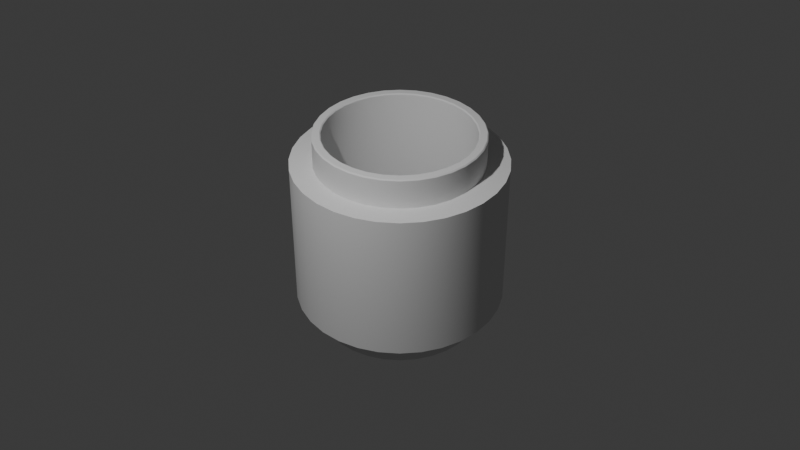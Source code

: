 # Source: Cylindrical_Segment.blend  (saved by Blender 4.1.24; exported with 4.5.12 LTS)
import bpy
from mathutils import Matrix  # noqa: F401  (used for matrix-valued properties, if any)

bpy.ops.wm.read_factory_settings(use_empty=True)
scene = bpy.context.scene
scene.name = 'Scene'

# ---- collections
col_collection = bpy.data.collections.new('Collection'); scene.collection.children.link(col_collection)

# ---- node groups
ng_smooth_by_angle = bpy.data.node_groups.new('Smooth by Angle', 'GeometryNodeTree')
_s = ng_smooth_by_angle.interface.new_socket(name='Mesh', in_out='OUTPUT', socket_type='NodeSocketGeometry')
_s = ng_smooth_by_angle.interface.new_socket(name='Mesh', in_out='INPUT', socket_type='NodeSocketGeometry')
_s = ng_smooth_by_angle.interface.new_socket(name='Angle', in_out='INPUT', socket_type='NodeSocketFloat')
_s.subtype = 'ANGLE'
_s.default_value = 0.5236
_s.min_value = 0.0
_s.max_value = 3.142
_s.description = 'Maximum face angle for smooth edges'
_s = ng_smooth_by_angle.interface.new_socket(name='Ignore Sharpness', in_out='INPUT', socket_type='NodeSocketBool')
_s.force_non_field = True
ng_smooth_by_angle.is_modifier = True
_N = ng_smooth_by_angle.nodes; _L = ng_smooth_by_angle.links
n0 = _N.new('GeometryNodeSetShadeSmooth'); n0.name = 'Set Shade Smooth'; n0.location = (120, -80)
n0.domain = 'EDGE'
n1 = _N.new('GeometryNodeSetShadeSmooth'); n1.name = 'Set Shade Smooth.001'; n1.location = (300, -80)
n2 = _N.new('NodeGroupOutput'); n2.name = 'Group Output'; n2.location = (480, -80)
n3 = _N.new('GeometryNodeInputMeshEdgeAngle'); n3.name = 'Edge Angle'; n3.location = (-440, -240)
n4 = _N.new('NodeGroupInput'); n4.name = 'Group Input'; n4.location = (-80, -80)
n5 = _N.new('GeometryNodeInputEdgeSmooth'); n5.name = 'Is Edge Smooth'; n5.location = (-260, -120)
n6 = _N.new('GeometryNodeInputShadeSmooth'); n6.name = 'Is Shade Smooth'; n6.location = (-440, -397)
n7 = _N.new('FunctionNodeCompare'); n7.name = 'Compare'; n7.location = (-260, -260)
n7.operation = 'LESS_EQUAL'
n7.inputs[6].default_value = (0.0, 0.0, 0.0, 0.0)
n7.inputs[7].default_value = (0.0, 0.0, 0.0, 0.0)
n8 = _N.new('FunctionNodeBooleanMath'); n8.name = 'Boolean Math.001'; n8.location = (-80, -260)
n9 = _N.new('NodeGroupInput'); n9.name = 'Group Input.001'; n9.location = (-440, -329)
n10 = _N.new('NodeGroupInput'); n10.name = 'Group Input.002'; n10.location = (-259, -189)
n11 = _N.new('FunctionNodeBooleanMath'); n11.name = 'Boolean Math'; n11.location = (-80, -149)
n11.operation = 'OR'
n12 = _N.new('FunctionNodeBooleanMath'); n12.name = 'Boolean Math.002'; n12.location = (-260, -380)
n12.operation = 'OR'
n13 = _N.new('NodeGroupInput'); n13.name = 'Group Input.003'; n13.location = (-440, -460)
_L.new(n3.outputs[0], n7.inputs[0])
_L.new(n1.outputs[0], n2.inputs[0])
_L.new(n9.outputs[1], n7.inputs[1])
_L.new(n7.outputs[0], n8.inputs[0])
_L.new(n4.outputs[0], n0.inputs[0])
_L.new(n0.outputs[0], n1.inputs[0])
_L.new(n8.outputs[0], n0.inputs[2])
_L.new(n10.outputs[2], n11.inputs[1])
_L.new(n5.outputs[0], n11.inputs[0])
_L.new(n11.outputs[0], n0.inputs[1])
_L.new(n13.outputs[2], n12.inputs[1])
_L.new(n6.outputs[0], n12.inputs[0])
_L.new(n12.outputs[0], n8.inputs[1])
n2.is_active_output = True

# ---- world
world_world = bpy.data.worlds.new('World'); scene.world = world_world
world_world.use_nodes = True; world_world.node_tree.nodes.clear()
_N = world_world.node_tree.nodes; _L = world_world.node_tree.links
n0 = _N.new('ShaderNodeOutputWorld'); n0.name = 'World Output'; n0.location = (300, 300)
n1 = _N.new('ShaderNodeBackground'); n1.name = 'Background'; n1.location = (10, 300)
n1.inputs[0].default_value = (0.05088, 0.05088, 0.05088, 1.0)
_L.new(n1.outputs[0], n0.inputs[0])
n0.is_active_output = True
world_world.color = (0.05088, 0.05088, 0.05088)
world_world.use_sun_shadow = False
world_world.sun_shadow_jitter_overblur = 0.0

# ---- cameras
cam_camera = bpy.data.cameras.new('Camera')
cam_camera.clip_end = 100.0
cam_camera.ortho_scale = 7.314

# ---- lights
light_light = bpy.data.lights.new('Light', 'POINT')
light_light.transmission_factor = 0.0
light_light.use_soft_falloff = False
light_light.energy = 1000.0
light_light.shadow_soft_size = 0.1
light_light.shadow_maximum_resolution = 0.006
light_light.use_absolute_resolution = True

# ---- meshes
me_cylinder = bpy.data.meshes.new('Cylinder')
me_cylinder.from_pydata([(1.287e-09, 0.7873, 0.7169), (0.0, 1.0, 0.7169), (0.0, 1.0, -0.7169), (1.287e-09, 0.7873, -0.7169), (0.1536, 0.7722, -0.7169), (0.1951, 0.9808, -0.7169), (0.1951, 0.9808, 0.7169), (0.1536, 0.7722, 0.7169), (0.3013, 0.7274, -0.7169), (0.3827, 0.9239, -0.7169), (0.3827, 0.9239, 0.7169), (0.3013, 0.7274, 0.7169), (0.4374, 0.6546, -0.7169), (0.5556, 0.8315, -0.7169), (0.5556, 0.8315, 0.7169), (0.4374, 0.6546, 0.7169), (0.5567, 0.5567, -0.7169), (0.7071, 0.7071, -0.7169), (0.7071, 0.7071, 0.7169), (0.5567, 0.5567, 0.7169), (0.6546, 0.4374, -0.7169), (0.8315, 0.5556, -0.7169), (0.8315, 0.5556, 0.7169), (0.6546, 0.4374, 0.7169), (0.7274, 0.3013, -0.7169), (0.9239, 0.3827, -0.7169), (0.9239, 0.3827, 0.7169), (0.7274, 0.3013, 0.7169), (0.7722, 0.1536, -0.7169), (0.9808, 0.1951, -0.7169), (0.9808, 0.1951, 0.7169), (0.7722, 0.1536, 0.7169), (0.7873, 1.981e-10, -0.7169), (1.0, 0.0, -0.7169), (1.0, 0.0, 0.7169), (0.7873, 1.981e-10, 0.7169), (0.7722, -0.1536, -0.7169), (0.9808, -0.1951, -0.7169), (0.9808, -0.1951, 0.7169), (0.7722, -0.1536, 0.7169), (0.7274, -0.3013, -0.7169), (0.9239, -0.3827, -0.7169), (0.9239, -0.3827, 0.7169), (0.7274, -0.3013, 0.7169), (0.6546, -0.4374, -0.7169), (0.8315, -0.5556, -0.7169), (0.8315, -0.5556, 0.7169), (0.6546, -0.4374, 0.7169), (0.5567, -0.5567, -0.7169), (0.7071, -0.7071, -0.7169), (0.7071, -0.7071, 0.7169), (0.5567, -0.5567, 0.7169), (0.4374, -0.6546, -0.7169), (0.5556, -0.8315, -0.7169), (0.5556, -0.8315, 0.7169), (0.4374, -0.6546, 0.7169), (0.3013, -0.7274, -0.7169), (0.3827, -0.9239, -0.7169), (0.3827, -0.9239, 0.7169), (0.3013, -0.7274, 0.7169), (0.1536, -0.7722, -0.7169), (0.1951, -0.9808, -0.7169), (0.1951, -0.9808, 0.7169), (0.1536, -0.7722, 0.7169), (1.287e-09, -0.7873, -0.7169), (0.0, -1.0, -0.7169), (0.0, -1.0, 0.7169), (1.287e-09, -0.7873, 0.7169), (-0.1536, -0.7722, -0.7169), (-0.1951, -0.9808, -0.7169), (-0.1951, -0.9808, 0.7169), (-0.1536, -0.7722, 0.7169), (-0.3013, -0.7274, -0.7169), (-0.3827, -0.9239, -0.7169), (-0.3827, -0.9239, 0.7169), (-0.3013, -0.7274, 0.7169), (-0.4374, -0.6546, -0.7169), (-0.5556, -0.8315, -0.7169), (-0.5556, -0.8315, 0.7169), (-0.4374, -0.6546, 0.7169), (-0.5567, -0.5567, -0.7169), (-0.7071, -0.7071, -0.7169), (-0.7071, -0.7071, 0.7169), (-0.5567, -0.5567, 0.7169), (-0.6546, -0.4374, -0.7169), (-0.8315, -0.5556, -0.7169), (-0.8315, -0.5556, 0.7169), (-0.6546, -0.4374, 0.7169), (-0.7274, -0.3013, -0.7169), (-0.9239, -0.3827, -0.7169), (-0.9239, -0.3827, 0.7169), (-0.7274, -0.3013, 0.7169), (-0.7722, -0.1536, -0.7169), (-0.9808, -0.1951, -0.7169), (-0.9808, -0.1951, 0.7169), (-0.7722, -0.1536, 0.7169), (-0.7873, 1.981e-10, -0.7169), (-1.0, 0.0, -0.7169), (-1.0, 0.0, 0.7169), (-0.7873, 1.981e-10, 0.7169), (-0.7722, 0.1536, -0.7169), (-0.9808, 0.1951, -0.7169), (-0.9808, 0.1951, 0.7169), (-0.7722, 0.1536, 0.7169), (-0.7274, 0.3013, -0.7169), (-0.9239, 0.3827, -0.7169), (-0.9239, 0.3827, 0.7169), (-0.7274, 0.3013, 0.7169), (-0.6546, 0.4374, -0.7169), (-0.8315, 0.5556, -0.7169), (-0.8315, 0.5556, 0.7169), (-0.6546, 0.4374, 0.7169), (-0.5567, 0.5567, -0.7169), (-0.7071, 0.7071, -0.7169), (-0.7071, 0.7071, 0.7169), (-0.5567, 0.5567, 0.7169), (-0.4374, 0.6546, -0.7169), (-0.5556, 0.8315, -0.7169), (-0.5556, 0.8315, 0.7169), (-0.4374, 0.6546, 0.7169), (-0.3013, 0.7274, -0.7169), (-0.3827, 0.9239, -0.7169), (-0.3827, 0.9239, 0.7169), (-0.3013, 0.7274, 0.7169), (-0.1536, 0.7722, -0.7169), (-0.1951, 0.9808, -0.7169), (-0.1951, 0.9808, 0.7169), (-0.1536, 0.7722, 0.7169), (1.287e-09, 0.7019, -0.9898), (1.287e-09, 0.7122, -1.0), (1.287e-09, 0.7122, 1.0), (1.287e-09, 0.7019, 0.9898), (0.1389, 0.6985, -1.0), (0.1369, 0.6884, -0.9898), (0.1369, 0.6884, 0.9898), (0.1389, 0.6985, 1.0), (0.2725, 0.658, -1.0), (0.2686, 0.6484, -0.9898), (0.2686, 0.6484, 0.9898), (0.2725, 0.658, 1.0), (0.3957, 0.5921, -1.0), (0.3899, 0.5836, -0.9898), (0.3899, 0.5836, 0.9898), (0.3957, 0.5921, 1.0), (0.5036, 0.5036, -1.0), (0.4963, 0.4963, -0.9898), (0.4963, 0.4963, 0.9898), (0.5036, 0.5036, 1.0), (0.5921, 0.3957, -1.0), (0.5836, 0.3899, -0.9898), (0.5836, 0.3899, 0.9898), (0.5921, 0.3957, 1.0), (0.658, 0.2725, -1.0), (0.6484, 0.2686, -0.9898), (0.6484, 0.2686, 0.9898), (0.658, 0.2725, 1.0), (0.6985, 0.1389, -1.0), (0.6884, 0.1369, -0.9898), (0.6884, 0.1369, 0.9898), (0.6985, 0.1389, 1.0), (0.7122, 1.981e-10, -1.0), (0.7019, 1.981e-10, -0.9898), (0.7019, 1.981e-10, 0.9898), (0.7122, 1.981e-10, 1.0), (0.6985, -0.1389, -1.0), (0.6884, -0.1369, -0.9898), (0.6884, -0.1369, 0.9898), (0.6985, -0.1389, 1.0), (0.658, -0.2725, -1.0), (0.6484, -0.2686, -0.9898), (0.6484, -0.2686, 0.9898), (0.658, -0.2725, 1.0), (0.5921, -0.3957, -1.0), (0.5836, -0.3899, -0.9898), (0.5836, -0.3899, 0.9898), (0.5921, -0.3957, 1.0), (0.5036, -0.5036, -1.0), (0.4963, -0.4963, -0.9898), (0.4963, -0.4963, 0.9898), (0.5036, -0.5036, 1.0), (0.3957, -0.5921, -1.0), (0.3899, -0.5836, -0.9898), (0.3899, -0.5836, 0.9898), (0.3957, -0.5921, 1.0), (0.2725, -0.658, -1.0), (0.2686, -0.6484, -0.9898), (0.2686, -0.6484, 0.9898), (0.2725, -0.658, 1.0), (0.1389, -0.6985, -1.0), (0.1369, -0.6884, -0.9898), (0.1369, -0.6884, 0.9898), (0.1389, -0.6985, 1.0), (1.287e-09, -0.7122, -1.0), (1.287e-09, -0.7019, -0.9898), (1.287e-09, -0.7019, 0.9898), (1.287e-09, -0.7122, 1.0), (-0.1389, -0.6985, -1.0), (-0.1369, -0.6884, -0.9898), (-0.1369, -0.6884, 0.9898), (-0.1389, -0.6985, 1.0), (-0.2725, -0.658, -1.0), (-0.2686, -0.6484, -0.9898), (-0.2686, -0.6484, 0.9898), (-0.2725, -0.658, 1.0), (-0.3957, -0.5921, -1.0), (-0.3899, -0.5836, -0.9898), (-0.3899, -0.5836, 0.9898), (-0.3957, -0.5921, 1.0), (-0.5036, -0.5036, -1.0), (-0.4963, -0.4963, -0.9898), (-0.4963, -0.4963, 0.9898), (-0.5036, -0.5036, 1.0), (-0.5921, -0.3957, -1.0), (-0.5836, -0.3899, -0.9898), (-0.5836, -0.3899, 0.9898), (-0.5921, -0.3957, 1.0), (-0.658, -0.2725, -1.0), (-0.6484, -0.2686, -0.9898), (-0.6484, -0.2686, 0.9898), (-0.658, -0.2725, 1.0), (-0.6985, -0.1389, -1.0), (-0.6884, -0.1369, -0.9898), (-0.6884, -0.1369, 0.9898), (-0.6985, -0.1389, 1.0), (-0.7122, 1.981e-10, -1.0), (-0.7019, 1.981e-10, -0.9898), (-0.7019, 1.981e-10, 0.9898), (-0.7122, 1.981e-10, 1.0), (-0.6985, 0.1389, -1.0), (-0.6884, 0.1369, -0.9898), (-0.6884, 0.1369, 0.9898), (-0.6985, 0.1389, 1.0), (-0.658, 0.2725, -1.0), (-0.6484, 0.2686, -0.9898), (-0.6484, 0.2686, 0.9898), (-0.658, 0.2725, 1.0), (-0.5921, 0.3957, -1.0), (-0.5836, 0.3899, -0.9898), (-0.5836, 0.3899, 0.9898), (-0.5921, 0.3957, 1.0), (-0.5036, 0.5036, -1.0), (-0.4963, 0.4963, -0.9898), (-0.4963, 0.4963, 0.9898), (-0.5036, 0.5036, 1.0), (-0.3957, 0.5921, -1.0), (-0.3899, 0.5836, -0.9898), (-0.3899, 0.5836, 0.9898), (-0.3957, 0.5921, 1.0), (-0.2725, 0.658, -1.0), (-0.2686, 0.6484, -0.9898), (-0.2686, 0.6484, 0.9898), (-0.2725, 0.658, 1.0), (-0.1389, 0.6985, -1.0), (-0.1369, 0.6884, -0.9898), (-0.1369, 0.6884, 0.9898), (-0.1389, 0.6985, 1.0), (1.287e-09, 0.777, -1.0), (1.287e-09, 0.7873, -0.9898), (0.1536, 0.7722, -0.9898), (0.1516, 0.7621, -1.0), (0.1516, 0.7621, 1.0), (0.1536, 0.7722, 0.9898), (1.287e-09, 0.7873, 0.9898), (1.287e-09, 0.777, 1.0), (0.3013, 0.7274, -0.9898), (0.2974, 0.7179, -1.0), (0.2974, 0.7179, 1.0), (0.3013, 0.7274, 0.9898), (0.4374, 0.6546, -0.9898), (0.4317, 0.6461, -1.0), (0.4317, 0.6461, 1.0), (0.4374, 0.6546, 0.9898), (0.5567, 0.5567, -0.9898), (0.5494, 0.5494, -1.0), (0.5494, 0.5494, 1.0), (0.5567, 0.5567, 0.9898), (0.6546, 0.4374, -0.9898), (0.6461, 0.4317, -1.0), (0.6461, 0.4317, 1.0), (0.6546, 0.4374, 0.9898), (0.7274, 0.3013, -0.9898), (0.7179, 0.2974, -1.0), (0.7179, 0.2974, 1.0), (0.7274, 0.3013, 0.9898), (0.7722, 0.1536, -0.9898), (0.7621, 0.1516, -1.0), (0.7621, 0.1516, 1.0), (0.7722, 0.1536, 0.9898), (0.7873, 1.981e-10, -0.9898), (0.777, 1.981e-10, -1.0), (0.777, 1.981e-10, 1.0), (0.7873, 1.981e-10, 0.9898), (0.7722, -0.1536, -0.9898), (0.7621, -0.1516, -1.0), (0.7621, -0.1516, 1.0), (0.7722, -0.1536, 0.9898), (0.7274, -0.3013, -0.9898), (0.7179, -0.2974, -1.0), (0.7179, -0.2974, 1.0), (0.7274, -0.3013, 0.9898), (0.6546, -0.4374, -0.9898), (0.6461, -0.4317, -1.0), (0.6461, -0.4317, 1.0), (0.6546, -0.4374, 0.9898), (0.5567, -0.5567, -0.9898), (0.5494, -0.5494, -1.0), (0.5494, -0.5494, 1.0), (0.5567, -0.5567, 0.9898), (0.4374, -0.6546, -0.9898), (0.4317, -0.6461, -1.0), (0.4317, -0.6461, 1.0), (0.4374, -0.6546, 0.9898), (0.3013, -0.7274, -0.9898), (0.2974, -0.7179, -1.0), (0.2974, -0.7179, 1.0), (0.3013, -0.7274, 0.9898), (0.1536, -0.7722, -0.9898), (0.1516, -0.7621, -1.0), (0.1516, -0.7621, 1.0), (0.1536, -0.7722, 0.9898), (1.287e-09, -0.7873, -0.9898), (1.287e-09, -0.777, -1.0), (1.287e-09, -0.777, 1.0), (1.287e-09, -0.7873, 0.9898), (-0.1536, -0.7722, -0.9898), (-0.1516, -0.7621, -1.0), (-0.1516, -0.7621, 1.0), (-0.1536, -0.7722, 0.9898), (-0.3013, -0.7274, -0.9898), (-0.2974, -0.7179, -1.0), (-0.2974, -0.7179, 1.0), (-0.3013, -0.7274, 0.9898), (-0.4374, -0.6546, -0.9898), (-0.4317, -0.6461, -1.0), (-0.4317, -0.6461, 1.0), (-0.4374, -0.6546, 0.9898), (-0.5567, -0.5567, -0.9898), (-0.5494, -0.5494, -1.0), (-0.5494, -0.5494, 1.0), (-0.5567, -0.5567, 0.9898), (-0.6546, -0.4374, -0.9898), (-0.6461, -0.4317, -1.0), (-0.6461, -0.4317, 1.0), (-0.6546, -0.4374, 0.9898), (-0.7274, -0.3013, -0.9898), (-0.7179, -0.2974, -1.0), (-0.7179, -0.2974, 1.0), (-0.7274, -0.3013, 0.9898), (-0.7722, -0.1536, -0.9898), (-0.7621, -0.1516, -1.0), (-0.7621, -0.1516, 1.0), (-0.7722, -0.1536, 0.9898), (-0.7873, 1.981e-10, -0.9898), (-0.777, 1.981e-10, -1.0), (-0.777, 1.981e-10, 1.0), (-0.7873, 1.981e-10, 0.9898), (-0.7722, 0.1536, -0.9898), (-0.7621, 0.1516, -1.0), (-0.7621, 0.1516, 1.0), (-0.7722, 0.1536, 0.9898), (-0.7274, 0.3013, -0.9898), (-0.7179, 0.2974, -1.0), (-0.7179, 0.2974, 1.0), (-0.7274, 0.3013, 0.9898), (-0.6546, 0.4374, -0.9898), (-0.6461, 0.4317, -1.0), (-0.6461, 0.4317, 1.0), (-0.6546, 0.4374, 0.9898), (-0.5567, 0.5567, -0.9898), (-0.5494, 0.5494, -1.0), (-0.5494, 0.5494, 1.0), (-0.5567, 0.5567, 0.9898), (-0.4374, 0.6546, -0.9898), (-0.4317, 0.6461, -1.0), (-0.4317, 0.6461, 1.0), (-0.4374, 0.6546, 0.9898), (-0.3013, 0.7274, -0.9898), (-0.2974, 0.7179, -1.0), (-0.2974, 0.7179, 1.0), (-0.3013, 0.7274, 0.9898), (-0.1536, 0.7722, -0.9898), (-0.1516, 0.7621, -1.0), (-0.1516, 0.7621, 1.0), (-0.1536, 0.7722, 0.9898)], [], [(380, 124, 3, 257), (268, 12, 16, 272), (272, 16, 20, 276), (276, 20, 24, 280), (280, 24, 28, 284), (284, 28, 32, 288), (288, 32, 36, 292), (292, 36, 40, 296), (296, 40, 44, 300), (300, 44, 48, 304), (304, 48, 52, 308), (308, 52, 56, 312), (312, 56, 60, 316), (316, 60, 64, 320), (320, 64, 68, 324), (324, 68, 72, 328), (328, 72, 76, 332), (332, 76, 80, 336), (336, 80, 84, 340), (340, 84, 88, 344), (344, 88, 92, 348), (348, 92, 96, 352), (352, 96, 100, 356), (356, 100, 104, 360), (360, 104, 108, 364), (364, 108, 112, 368), (368, 112, 116, 372), (372, 116, 120, 376), (376, 120, 124, 380), (247, 251, 378, 374), (6, 10, 9, 5), (251, 255, 382, 378), (127, 383, 262, 0), (122, 126, 125, 121), (118, 122, 121, 117), (114, 118, 117, 113), (110, 114, 113, 109), (106, 110, 109, 105), (102, 106, 105, 101), (98, 102, 101, 97), (94, 98, 97, 93), (90, 94, 93, 89), (86, 90, 89, 85), (82, 86, 85, 81), (78, 82, 81, 77), (74, 78, 77, 73), (70, 74, 73, 69), (66, 70, 69, 65), (62, 66, 65, 61), (58, 62, 61, 57), (54, 58, 57, 53), (50, 54, 53, 49), (46, 50, 49, 45), (42, 46, 45, 41), (38, 42, 41, 37), (34, 38, 37, 33), (30, 34, 33, 29), (26, 30, 29, 25), (22, 26, 25, 21), (18, 22, 21, 17), (14, 18, 17, 13), (10, 14, 13, 9), (258, 4, 8, 264), (1, 6, 5, 2), (123, 379, 383, 127), (119, 375, 379, 123), (115, 371, 375, 119), (111, 367, 371, 115), (107, 363, 367, 111), (103, 359, 363, 107), (99, 355, 359, 103), (95, 351, 355, 99), (91, 347, 351, 95), (87, 343, 347, 91), (83, 339, 343, 87), (79, 335, 339, 83), (75, 331, 335, 79), (71, 327, 331, 75), (67, 323, 327, 71), (63, 319, 323, 67), (59, 315, 319, 63), (55, 311, 315, 59), (51, 307, 311, 55), (47, 303, 307, 51), (43, 299, 303, 47), (39, 295, 299, 43), (35, 291, 295, 39), (31, 287, 291, 35), (27, 283, 287, 31), (23, 279, 283, 27), (19, 275, 279, 23), (15, 271, 275, 19), (11, 267, 271, 15), (0, 262, 261, 7), (7, 261, 267, 11), (126, 1, 2, 125), (127, 0, 1, 126), (3, 124, 125, 2), (123, 127, 126, 122), (124, 120, 121, 125), (119, 123, 122, 118), (120, 116, 117, 121), (115, 119, 118, 114), (116, 112, 113, 117), (111, 115, 114, 110), (112, 108, 109, 113), (107, 111, 110, 106), (108, 104, 105, 109), (103, 107, 106, 102), (104, 100, 101, 105), (99, 103, 102, 98), (100, 96, 97, 101), (95, 99, 98, 94), (96, 92, 93, 97), (91, 95, 94, 90), (92, 88, 89, 93), (87, 91, 90, 86), (88, 84, 85, 89), (83, 87, 86, 82), (84, 80, 81, 85), (79, 83, 82, 78), (80, 76, 77, 81), (75, 79, 78, 74), (76, 72, 73, 77), (71, 75, 74, 70), (72, 68, 69, 73), (67, 71, 70, 66), (68, 64, 65, 69), (63, 67, 66, 62), (64, 60, 61, 65), (59, 63, 62, 58), (60, 56, 57, 61), (55, 59, 58, 54), (56, 52, 53, 57), (51, 55, 54, 50), (52, 48, 49, 53), (47, 51, 50, 46), (48, 44, 45, 49), (43, 47, 46, 42), (44, 40, 41, 45), (39, 43, 42, 38), (40, 36, 37, 41), (35, 39, 38, 34), (36, 32, 33, 37), (31, 35, 34, 30), (32, 28, 29, 33), (27, 31, 30, 26), (28, 24, 25, 29), (23, 27, 26, 22), (24, 20, 21, 25), (19, 23, 22, 18), (20, 16, 17, 21), (15, 19, 18, 14), (16, 12, 13, 17), (11, 15, 14, 10), (12, 8, 9, 13), (7, 11, 10, 6), (8, 4, 5, 9), (0, 7, 6, 1), (4, 3, 2, 5), (264, 8, 12, 268), (128, 131, 254, 253), (255, 130, 263, 382), (135, 139, 266, 260), (141, 142, 138, 137), (139, 143, 270, 266), (145, 146, 142, 141), (143, 147, 274, 270), (149, 150, 146, 145), (147, 151, 278, 274), (153, 154, 150, 149), (151, 155, 282, 278), (157, 158, 154, 153), (155, 159, 286, 282), (161, 162, 158, 157), (159, 163, 290, 286), (165, 166, 162, 161), (163, 167, 294, 290), (169, 170, 166, 165), (167, 171, 298, 294), (173, 174, 170, 169), (171, 175, 302, 298), (177, 178, 174, 173), (175, 179, 306, 302), (181, 182, 178, 177), (179, 183, 310, 306), (185, 186, 182, 181), (183, 187, 314, 310), (189, 190, 186, 185), (187, 191, 318, 314), (193, 194, 190, 189), (191, 195, 322, 318), (197, 198, 194, 193), (195, 199, 326, 322), (201, 202, 198, 197), (199, 203, 330, 326), (205, 206, 202, 201), (203, 207, 334, 330), (209, 210, 206, 205), (207, 211, 338, 334), (213, 214, 210, 209), (211, 215, 342, 338), (217, 218, 214, 213), (215, 219, 346, 342), (221, 222, 218, 217), (219, 223, 350, 346), (225, 226, 222, 221), (223, 227, 354, 350), (229, 230, 226, 225), (227, 231, 358, 354), (233, 234, 230, 229), (231, 235, 362, 358), (237, 238, 234, 233), (235, 239, 366, 362), (241, 242, 238, 237), (239, 243, 370, 366), (245, 246, 242, 241), (243, 247, 374, 370), (248, 244, 373, 377), (249, 250, 246, 245), (252, 248, 377, 381), (253, 254, 250, 249), (257, 3, 4, 258), (132, 129, 256, 259), (137, 138, 134, 133), (244, 240, 369, 373), (240, 236, 365, 369), (236, 232, 361, 365), (232, 228, 357, 361), (228, 224, 353, 357), (224, 220, 349, 353), (220, 216, 345, 349), (216, 212, 341, 345), (212, 208, 337, 341), (208, 204, 333, 337), (204, 200, 329, 333), (200, 196, 325, 329), (196, 192, 321, 325), (192, 188, 317, 321), (188, 184, 313, 317), (184, 180, 309, 313), (180, 176, 305, 309), (176, 172, 301, 305), (172, 168, 297, 301), (168, 164, 293, 297), (164, 160, 289, 293), (160, 156, 285, 289), (156, 152, 281, 285), (152, 148, 277, 281), (148, 144, 273, 277), (144, 140, 269, 273), (140, 136, 265, 269), (136, 132, 259, 265), (129, 252, 381, 256), (130, 135, 260, 263), (257, 258, 259, 256), (261, 262, 263, 260), (258, 264, 265, 259), (267, 261, 260, 266), (264, 268, 269, 265), (271, 267, 266, 270), (268, 272, 273, 269), (275, 271, 270, 274), (272, 276, 277, 273), (279, 275, 274, 278), (276, 280, 281, 277), (283, 279, 278, 282), (280, 284, 285, 281), (287, 283, 282, 286), (284, 288, 289, 285), (291, 287, 286, 290), (288, 292, 293, 289), (295, 291, 290, 294), (292, 296, 297, 293), (299, 295, 294, 298), (296, 300, 301, 297), (303, 299, 298, 302), (300, 304, 305, 301), (307, 303, 302, 306), (304, 308, 309, 305), (311, 307, 306, 310), (308, 312, 313, 309), (315, 311, 310, 314), (312, 316, 317, 313), (319, 315, 314, 318), (316, 320, 321, 317), (323, 319, 318, 322), (320, 324, 325, 321), (327, 323, 322, 326), (324, 328, 329, 325), (331, 327, 326, 330), (328, 332, 333, 329), (335, 331, 330, 334), (332, 336, 337, 333), (339, 335, 334, 338), (336, 340, 341, 337), (343, 339, 338, 342), (340, 344, 345, 341), (347, 343, 342, 346), (344, 348, 349, 345), (351, 347, 346, 350), (348, 352, 353, 349), (355, 351, 350, 354), (352, 356, 357, 353), (359, 355, 354, 358), (356, 360, 361, 357), (363, 359, 358, 362), (360, 364, 365, 361), (367, 363, 362, 366), (364, 368, 369, 365), (371, 367, 366, 370), (368, 372, 373, 369), (375, 371, 370, 374), (372, 376, 377, 373), (379, 375, 374, 378), (376, 380, 381, 377), (383, 379, 378, 382), (380, 257, 256, 381), (262, 383, 382, 263), (129, 132, 133, 128), (135, 130, 131, 134), (132, 136, 137, 133), (139, 135, 134, 138), (136, 140, 141, 137), (143, 139, 138, 142), (140, 144, 145, 141), (147, 143, 142, 146), (144, 148, 149, 145), (151, 147, 146, 150), (148, 152, 153, 149), (155, 151, 150, 154), (152, 156, 157, 153), (159, 155, 154, 158), (156, 160, 161, 157), (163, 159, 158, 162), (160, 164, 165, 161), (167, 163, 162, 166), (164, 168, 169, 165), (171, 167, 166, 170), (168, 172, 173, 169), (175, 171, 170, 174), (172, 176, 177, 173), (179, 175, 174, 178), (176, 180, 181, 177), (183, 179, 178, 182), (180, 184, 185, 181), (187, 183, 182, 186), (184, 188, 189, 185), (191, 187, 186, 190), (188, 192, 193, 189), (195, 191, 190, 194), (192, 196, 197, 193), (199, 195, 194, 198), (196, 200, 201, 197), (203, 199, 198, 202), (200, 204, 205, 201), (207, 203, 202, 206), (204, 208, 209, 205), (211, 207, 206, 210), (208, 212, 213, 209), (215, 211, 210, 214), (212, 216, 217, 213), (219, 215, 214, 218), (216, 220, 221, 217), (223, 219, 218, 222), (220, 224, 225, 221), (227, 223, 222, 226), (224, 228, 229, 225), (231, 227, 226, 230), (228, 232, 233, 229), (235, 231, 230, 234), (232, 236, 237, 233), (239, 235, 234, 238), (236, 240, 241, 237), (243, 239, 238, 242), (240, 244, 245, 241), (247, 243, 242, 246), (244, 248, 249, 245), (251, 247, 246, 250), (248, 252, 253, 249), (255, 251, 250, 254), (252, 129, 128, 253), (130, 255, 254, 131), (133, 134, 131, 128)])
me_cylinder.polygons.foreach_set('use_smooth', [True] * 384)
_k = set([(128, 133), (128, 253), (129, 132), (129, 252), (130, 135), (130, 255), (131, 134), (131, 254), (132, 136), (133, 137), (134, 138), (135, 139), (136, 140), (137, 141), (138, 142), (139, 143), (140, 144), (141, 145), (142, 146), (143, 147), (144, 148), (145, 149), (146, 150), (147, 151), (148, 152), (149, 153), (150, 154), (151, 155), (152, 156), (153, 157), (154, 158), (155, 159), (156, 160), (157, 161), (158, 162), (159, 163), (160, 164), (161, 165), (162, 166), (163, 167), (164, 168), (165, 169), (166, 170), (167, 171), (168, 172), (169, 173), (170, 174), (171, 175), (172, 176), (173, 177), (174, 178), (175, 179), (176, 180), (177, 181), (178, 182), (179, 183), (180, 184), (181, 185), (182, 186), (183, 187), (184, 188), (185, 189), (186, 190), (187, 191), (188, 192), (189, 193), (190, 194), (191, 195), (192, 196), (193, 197), (194, 198), (195, 199), (196, 200), (197, 201), (198, 202), (199, 203), (200, 204), (201, 205), (202, 206), (203, 207), (204, 208), (205, 209), (206, 210), (207, 211), (208, 212), (209, 213), (210, 214), (211, 215), (212, 216), (213, 217), (214, 218), (215, 219), (216, 220), (217, 221), (218, 222), (219, 223), (220, 224), (221, 225), (222, 226), (223, 227), (224, 228), (225, 229), (226, 230), (227, 231), (228, 232), (229, 233), (230, 234), (231, 235), (232, 236), (233, 237), (234, 238), (235, 239), (236, 240), (237, 241), (238, 242), (239, 243), (240, 244), (241, 245), (242, 246), (243, 247), (244, 248), (245, 249), (246, 250), (247, 251), (248, 252), (249, 253), (250, 254), (251, 255), (256, 259), (256, 381), (257, 258), (257, 380), (258, 264), (259, 265), (260, 263), (260, 266), (261, 262), (261, 267), (262, 383), (263, 382), (264, 268), (265, 269), (266, 270), (267, 271), (268, 272), (269, 273), (270, 274), (271, 275), (272, 276), (273, 277), (274, 278), (275, 279), (276, 280), (277, 281), (278, 282), (279, 283), (280, 284), (281, 285), (282, 286), (283, 287), (284, 288), (285, 289), (286, 290), (287, 291), (288, 292), (289, 293), (290, 294), (291, 295), (292, 296), (293, 297), (294, 298), (295, 299), (296, 300), (297, 301), (298, 302), (299, 303), (300, 304), (301, 305), (302, 306), (303, 307), (304, 308), (305, 309), (306, 310), (307, 311), (308, 312), (309, 313), (310, 314), (311, 315), (312, 316), (313, 317), (314, 318), (315, 319), (316, 320), (317, 321), (318, 322), (319, 323), (320, 324), (321, 325), (322, 326), (323, 327), (324, 328), (325, 329), (326, 330), (327, 331), (328, 332), (329, 333), (330, 334), (331, 335), (332, 336), (333, 337), (334, 338), (335, 339), (336, 340), (337, 341), (338, 342), (339, 343), (340, 344), (341, 345), (342, 346), (343, 347), (344, 348), (345, 349), (346, 350), (347, 351), (348, 352), (349, 353), (350, 354), (351, 355), (352, 356), (353, 357), (354, 358), (355, 359), (356, 360), (357, 361), (358, 362), (359, 363), (360, 364), (361, 365), (362, 366), (363, 367), (364, 368), (365, 369), (366, 370), (367, 371), (368, 372), (369, 373), (370, 374), (371, 375), (372, 376), (373, 377), (374, 378), (375, 379), (376, 380), (377, 381), (378, 382), (379, 383)])
me_cylinder.attributes.new('sharp_edge', 'BOOLEAN', 'EDGE').data.foreach_set('value', [ (min(e.vertices), max(e.vertices)) in _k for e in me_cylinder.edges])
_uv = me_cylinder.uv_layers.new(name='UVMap')
_uv.uv.foreach_set('vector', [0.03125, 0.5026, 0.03125, 0.5708, 0.003323, 0.5708, 0.003323, 0.5026, 0.9062, 0.5026, 0.9062, 0.5708, 0.875, 0.5708, 0.875, 0.5026, 0.875, 0.5026, 0.875, 0.5708, 0.8438, 0.5708, 0.8438, 0.5026, 0.8438, 0.5026, 0.8438, 0.5708, 0.8125, 0.5708, 0.8125, 0.5026, 0.8125, 0.5026, 0.8125, 0.5708, 0.7813, 0.5708, 0.7812, 0.5026, 0.7813, 0.5026, 0.7813, 0.5708, 0.75, 0.5708, 0.75, 0.5026, 0.75, 0.5026, 0.75, 0.5708, 0.7188, 0.5708, 0.7188, 0.5026, 0.7188, 0.5026, 0.7188, 0.5708, 0.6875, 0.5708, 0.6875, 0.5026, 0.6875, 0.5026, 0.6875, 0.5708, 0.6562, 0.5708, 0.6562, 0.5026, 0.6562, 0.5026, 0.6562, 0.5708, 0.625, 0.5708, 0.625, 0.5026, 0.625, 0.5026, 0.625, 0.5708, 0.5938, 0.5708, 0.5937, 0.5026, 0.5937, 0.5026, 0.5938, 0.5708, 0.5625, 0.5708, 0.5625, 0.5026, 0.5625, 0.5026, 0.5625, 0.5708, 0.5312, 0.5708, 0.5312, 0.5026, 0.5313, 0.5026, 0.5312, 0.5708, 0.5, 0.5708, 0.5, 0.5026, 0.5, 0.5026, 0.5, 0.5708, 0.4688, 0.5708, 0.4688, 0.5026, 0.4688, 0.5026, 0.4688, 0.5708, 0.4375, 0.5708, 0.4375, 0.5026, 0.4375, 0.5026, 0.4375, 0.5708, 0.4062, 0.5708, 0.4062, 0.5026, 0.4062, 0.5026, 0.4062, 0.5708, 0.375, 0.5708, 0.375, 0.5026, 0.375, 0.5026, 0.375, 0.5708, 0.3438, 0.5708, 0.3438, 0.5026, 0.3438, 0.5026, 0.3438, 0.5708, 0.3125, 0.5708, 0.3125, 0.5026, 0.3125, 0.5026, 0.3125, 0.5708, 0.2812, 0.5708, 0.2812, 0.5026, 0.2812, 0.5026, 0.2812, 0.5708, 0.25, 0.5708, 0.25, 0.5026, 0.25, 0.5026, 0.25, 0.5708, 0.2188, 0.5708, 0.2188, 0.5026, 0.2188, 0.5026, 0.2188, 0.5708, 0.1875, 0.5708, 0.1875, 0.5026, 0.1875, 0.5026, 0.1875, 0.5708, 0.1562, 0.5708, 0.1562, 0.5026, 0.1562, 0.5026, 0.1562, 0.5708, 0.125, 0.5708, 0.125, 0.5026, 0.125, 0.5026, 0.125, 0.5708, 0.09375, 0.5708, 0.09375, 0.5026, 0.09375, 0.5026, 0.09375, 0.5708, 0.0625, 0.5708, 0.0625, 0.5026, 0.0625, 0.5026, 0.0625, 0.5708, 0.03125, 0.5708, 0.03125, 0.5026, 0.155, 0.3921, 0.1846, 0.4079, 0.1786, 0.4223, 0.1464, 0.4051, 0.9688, 0.9292, 0.9375, 0.9292, 0.9375, 0.5708, 0.9688, 0.5708, 0.1846, 0.4079, 0.2167, 0.4176, 0.2136, 0.4329, 0.1786, 0.4223, 0.03125, 0.9292, 0.03125, 0.9974, 0.003323, 0.9974, 0.003323, 0.9292, 0.0625, 0.9292, 0.03125, 0.9292, 0.03125, 0.5708, 0.0625, 0.5708, 0.09375, 0.9292, 0.0625, 0.9292, 0.0625, 0.5708, 0.09375, 0.5708, 0.125, 0.9292, 0.09375, 0.9292, 0.09375, 0.5708, 0.125, 0.5708, 0.1562, 0.9292, 0.125, 0.9292, 0.125, 0.5708, 0.1562, 0.5708, 0.1875, 0.9292, 0.1562, 0.9292, 0.1562, 0.5708, 0.1875, 0.5708, 0.2188, 0.9292, 0.1875, 0.9292, 0.1875, 0.5708, 0.2188, 0.5708, 0.25, 0.9292, 0.2188, 0.9292, 0.2188, 0.5708, 0.25, 0.5708, 0.2812, 0.9292, 0.25, 0.9292, 0.25, 0.5708, 0.2812, 0.5708, 0.3125, 0.9292, 0.2812, 0.9292, 0.2812, 0.5708, 0.3125, 0.5708, 0.3438, 0.9292, 0.3125, 0.9292, 0.3125, 0.5708, 0.3438, 0.5708, 0.375, 0.9292, 0.3438, 0.9292, 0.3438, 0.5708, 0.375, 0.5708, 0.4062, 0.9292, 0.375, 0.9292, 0.375, 0.5708, 0.4062, 0.5708, 0.4375, 0.9292, 0.4062, 0.9292, 0.4062, 0.5708, 0.4375, 0.5708, 0.4688, 0.9292, 0.4375, 0.9292, 0.4375, 0.5708, 0.4688, 0.5708, 0.5, 0.9292, 0.4688, 0.9292, 0.4688, 0.5708, 0.5, 0.5708, 0.5312, 0.9292, 0.5, 0.9292, 0.5, 0.5708, 0.5312, 0.5708, 0.5625, 0.9292, 0.5312, 0.9292, 0.5312, 0.5708, 0.5625, 0.5708, 0.5938, 0.9292, 0.5625, 0.9292, 0.5625, 0.5708, 0.5938, 0.5708, 0.625, 0.9292, 0.5938, 0.9292, 0.5938, 0.5708, 0.625, 0.5708, 0.6562, 0.9292, 0.625, 0.9292, 0.625, 0.5708, 0.6562, 0.5708, 0.6875, 0.9292, 0.6562, 0.9292, 0.6562, 0.5708, 0.6875, 0.5708, 0.7188, 0.9292, 0.6875, 0.9292, 0.6875, 0.5708, 0.7188, 0.5708, 0.75, 0.9292, 0.7188, 0.9292, 0.7188, 0.5708, 0.75, 0.5708, 0.7813, 0.9292, 0.75, 0.9292, 0.75, 0.5708, 0.7813, 0.5708, 0.8125, 0.9292, 0.7813, 0.9292, 0.7813, 0.5708, 0.8125, 0.5708, 0.8438, 0.9292, 0.8125, 0.9292, 0.8125, 0.5708, 0.8438, 0.5708, 0.875, 0.9292, 0.8438, 0.9292, 0.8438, 0.5708, 0.875, 0.5708, 0.9062, 0.9292, 0.875, 0.9292, 0.875, 0.5708, 0.9062, 0.5708, 0.9375, 0.9292, 0.9062, 0.9292, 0.9062, 0.5708, 0.9375, 0.5708, 0.9687, 0.5026, 0.9688, 0.5708, 0.9375, 0.5708, 0.9375, 0.5026, 1.0, 0.9292, 0.9688, 0.9292, 0.9688, 0.5708, 1.0, 0.5708, 0.0625, 0.9292, 0.0625, 0.9974, 0.03125, 0.9974, 0.03125, 0.9292, 0.09375, 0.9292, 0.09375, 0.9974, 0.0625, 0.9974, 0.0625, 0.9292, 0.125, 0.9292, 0.125, 0.9974, 0.09375, 0.9974, 0.09375, 0.9292, 0.1562, 0.9292, 0.1562, 0.9974, 0.125, 0.9974, 0.125, 0.9292, 0.1875, 0.9292, 0.1875, 0.9974, 0.1562, 0.9974, 0.1562, 0.9292, 0.2188, 0.9292, 0.2188, 0.9974, 0.1875, 0.9974, 0.1875, 0.9292, 0.25, 0.9292, 0.25, 0.9974, 0.2188, 0.9974, 0.2188, 0.9292, 0.2812, 0.9292, 0.2812, 0.9974, 0.25, 0.9974, 0.25, 0.9292, 0.3125, 0.9292, 0.3125, 0.9974, 0.2812, 0.9974, 0.2812, 0.9292, 0.3438, 0.9292, 0.3438, 0.9974, 0.3125, 0.9974, 0.3125, 0.9292, 0.375, 0.9292, 0.375, 0.9974, 0.3438, 0.9974, 0.3438, 0.9292, 0.4062, 0.9292, 0.4062, 0.9974, 0.375, 0.9974, 0.375, 0.9292, 0.4375, 0.9292, 0.4375, 0.9974, 0.4062, 0.9974, 0.4062, 0.9292, 0.4688, 0.9292, 0.4688, 0.9974, 0.4375, 0.9974, 0.4375, 0.9292, 0.5, 0.9292, 0.5, 0.9974, 0.4688, 0.9974, 0.4688, 0.9292, 0.5312, 0.9292, 0.5312, 0.9974, 0.5, 0.9974, 0.5, 0.9292, 0.5625, 0.9292, 0.5625, 0.9974, 0.5312, 0.9974, 0.5312, 0.9292, 0.5937, 0.9292, 0.5938, 0.9974, 0.5625, 0.9974, 0.5625, 0.9292, 0.625, 0.9292, 0.625, 0.9974, 0.5937, 0.9974, 0.5937, 0.9292, 0.6562, 0.9292, 0.6562, 0.9974, 0.625, 0.9974, 0.625, 0.9292, 0.6875, 0.9292, 0.6875, 0.9974, 0.6562, 0.9974, 0.6562, 0.9292, 0.7188, 0.9292, 0.7188, 0.9974, 0.6875, 0.9974, 0.6875, 0.9292, 0.75, 0.9292, 0.75, 0.9974, 0.7188, 0.9974, 0.7188, 0.9292, 0.7812, 0.9292, 0.7812, 0.9974, 0.75, 0.9974, 0.75, 0.9292, 0.8125, 0.9292, 0.8125, 0.9974, 0.7812, 0.9974, 0.7812, 0.9292, 0.8438, 0.9292, 0.8438, 0.9974, 0.8125, 0.9974, 0.8125, 0.9292, 0.875, 0.9292, 0.875, 0.9974, 0.8438, 0.9974, 0.8438, 0.9292, 0.9062, 0.9292, 0.9062, 0.9974, 0.875, 0.9974, 0.875, 0.9292, 0.9375, 0.9292, 0.9375, 0.9974, 0.9062, 0.9974, 0.9062, 0.9292, 0.9967, 0.9292, 0.9967, 0.9974, 0.9688, 0.9974, 0.9688, 0.9292, 0.9688, 0.9292, 0.9688, 0.9974, 0.9375, 0.9974, 0.9375, 0.9292, 0.03125, 0.9292, 0.0, 0.9292, 0.0, 0.5708, 0.03125, 0.5708, 0.03125, 0.9292, 0.003323, 0.9292, 0.0, 0.9292, 0.03125, 0.9292, 0.003323, 0.5708, 0.03125, 0.5708, 0.03125, 0.5708, 0.0, 0.5708, 0.0625, 0.9292, 0.03125, 0.9292, 0.03125, 0.9292, 0.0625, 0.9292, 0.03125, 0.5708, 0.0625, 0.5708, 0.0625, 0.5708, 0.03125, 0.5708, 0.09375, 0.9292, 0.0625, 0.9292, 0.0625, 0.9292, 0.09375, 0.9292, 0.0625, 0.5708, 0.09375, 0.5708, 0.09375, 0.5708, 0.0625, 0.5708, 0.125, 0.9292, 0.09375, 0.9292, 0.09375, 0.9292, 0.125, 0.9292, 0.09375, 0.5708, 0.125, 0.5708, 0.125, 0.5708, 0.09375, 0.5708, 0.1562, 0.9292, 0.125, 0.9292, 0.125, 0.9292, 0.1562, 0.9292, 0.125, 0.5708, 0.1562, 0.5708, 0.1562, 0.5708, 0.125, 0.5708, 0.1875, 0.9292, 0.1562, 0.9292, 0.1562, 0.9292, 0.1875, 0.9292, 0.1562, 0.5708, 0.1875, 0.5708, 0.1875, 0.5708, 0.1562, 0.5708, 0.2188, 0.9292, 0.1875, 0.9292, 0.1875, 0.9292, 0.2188, 0.9292, 0.1875, 0.5708, 0.2188, 0.5708, 0.2188, 0.5708, 0.1875, 0.5708, 0.25, 0.9292, 0.2188, 0.9292, 0.2188, 0.9292, 0.25, 0.9292, 0.2188, 0.5708, 0.25, 0.5708, 0.25, 0.5708, 0.2188, 0.5708, 0.2812, 0.9292, 0.25, 0.9292, 0.25, 0.9292, 0.2812, 0.9292, 0.25, 0.5708, 0.2812, 0.5708, 0.2812, 0.5708, 0.25, 0.5708, 0.3125, 0.9292, 0.2812, 0.9292, 0.2812, 0.9292, 0.3125, 0.9292, 0.2812, 0.5708, 0.3125, 0.5708, 0.3125, 0.5708, 0.2812, 0.5708, 0.3438, 0.9292, 0.3125, 0.9292, 0.3125, 0.9292, 0.3438, 0.9292, 0.3125, 0.5708, 0.3438, 0.5708, 0.3438, 0.5708, 0.3125, 0.5708, 0.375, 0.9292, 0.3438, 0.9292, 0.3438, 0.9292, 0.375, 0.9292, 0.3438, 0.5708, 0.375, 0.5708, 0.375, 0.5708, 0.3438, 0.5708, 0.4062, 0.9292, 0.375, 0.9292, 0.375, 0.9292, 0.4062, 0.9292, 0.375, 0.5708, 0.4062, 0.5708, 0.4062, 0.5708, 0.375, 0.5708, 0.4375, 0.9292, 0.4062, 0.9292, 0.4062, 0.9292, 0.4375, 0.9292, 0.4062, 0.5708, 0.4375, 0.5708, 0.4375, 0.5708, 0.4062, 0.5708, 0.4688, 0.9292, 0.4375, 0.9292, 0.4375, 0.9292, 0.4688, 0.9292, 0.4375, 0.5708, 0.4688, 0.5708, 0.4688, 0.5708, 0.4375, 0.5708, 0.5, 0.9292, 0.4688, 0.9292, 0.4688, 0.9292, 0.5, 0.9292, 0.4688, 0.5708, 0.5, 0.5708, 0.5, 0.5708, 0.4688, 0.5708, 0.5312, 0.9292, 0.5, 0.9292, 0.5, 0.9292, 0.5312, 0.9292, 0.5, 0.5708, 0.5312, 0.5708, 0.5312, 0.5708, 0.5, 0.5708, 0.5625, 0.9292, 0.5312, 0.9292, 0.5312, 0.9292, 0.5625, 0.9292, 0.5312, 0.5708, 0.5625, 0.5708, 0.5625, 0.5708, 0.5312, 0.5708, 0.5937, 0.9292, 0.5625, 0.9292, 0.5625, 0.9292, 0.5938, 0.9292, 0.5625, 0.5708, 0.5938, 0.5708, 0.5938, 0.5708, 0.5625, 0.5708, 0.625, 0.9292, 0.5937, 0.9292, 0.5938, 0.9292, 0.625, 0.9292, 0.5938, 0.5708, 0.625, 0.5708, 0.625, 0.5708, 0.5938, 0.5708, 0.6562, 0.9292, 0.625, 0.9292, 0.625, 0.9292, 0.6562, 0.9292, 0.625, 0.5708, 0.6562, 0.5708, 0.6562, 0.5708, 0.625, 0.5708, 0.6875, 0.9292, 0.6562, 0.9292, 0.6562, 0.9292, 0.6875, 0.9292, 0.6562, 0.5708, 0.6875, 0.5708, 0.6875, 0.5708, 0.6562, 0.5708, 0.7188, 0.9292, 0.6875, 0.9292, 0.6875, 0.9292, 0.7188, 0.9292, 0.6875, 0.5708, 0.7188, 0.5708, 0.7188, 0.5708, 0.6875, 0.5708, 0.75, 0.9292, 0.7188, 0.9292, 0.7188, 0.9292, 0.75, 0.9292, 0.7188, 0.5708, 0.75, 0.5708, 0.75, 0.5708, 0.7188, 0.5708, 0.7812, 0.9292, 0.75, 0.9292, 0.75, 0.9292, 0.7813, 0.9292, 0.75, 0.5708, 0.7813, 0.5708, 0.7813, 0.5708, 0.75, 0.5708, 0.8125, 0.9292, 0.7812, 0.9292, 0.7813, 0.9292, 0.8125, 0.9292, 0.7813, 0.5708, 0.8125, 0.5708, 0.8125, 0.5708, 0.7813, 0.5708, 0.8438, 0.9292, 0.8125, 0.9292, 0.8125, 0.9292, 0.8438, 0.9292, 0.8125, 0.5708, 0.8438, 0.5708, 0.8438, 0.5708, 0.8125, 0.5708, 0.875, 0.9292, 0.8438, 0.9292, 0.8438, 0.9292, 0.875, 0.9292, 0.8438, 0.5708, 0.875, 0.5708, 0.875, 0.5708, 0.8438, 0.5708, 0.9062, 0.9292, 0.875, 0.9292, 0.875, 0.9292, 0.9062, 0.9292, 0.875, 0.5708, 0.9062, 0.5708, 0.9062, 0.5708, 0.875, 0.5708, 0.9375, 0.9292, 0.9062, 0.9292, 0.9062, 0.9292, 0.9375, 0.9292, 0.9062, 0.5708, 0.9375, 0.5708, 0.9375, 0.5708, 0.9062, 0.5708, 0.9688, 0.9292, 0.9375, 0.9292, 0.9375, 0.9292, 0.9688, 0.9292, 0.9375, 0.5708, 0.9688, 0.5708, 0.9688, 0.5708, 0.9375, 0.5708, 0.9967, 0.9292, 0.9688, 0.9292, 0.9688, 0.9292, 1.0, 0.9292, 0.9688, 0.5708, 0.9967, 0.5708, 1.0, 0.5708, 0.9688, 0.5708, 0.9375, 0.5026, 0.9375, 0.5708, 0.9062, 0.5708, 0.9062, 0.5026, 0.0, 0.0, 0.0, 0.0, 0.0, 0.0, 0.0, 0.0, 0.2167, 0.4176, 0.25, 0.4209, 0.25, 0.4365, 0.2136, 0.4329, 0.2833, 0.4176, 0.3154, 0.4079, 0.3214, 0.4223, 0.2864, 0.4329, 0.0, 0.0, 0.0, 0.0, 0.0, 0.0, 0.0, 0.0, 0.3154, 0.4079, 0.345, 0.3921, 0.3536, 0.4051, 0.3214, 0.4223, 0.0, 0.0, 0.0, 0.0, 0.0, 0.0, 0.0, 0.0, 0.345, 0.3921, 0.3709, 0.3709, 0.3819, 0.3819, 0.3536, 0.4051, 0.0, 0.0, 0.0, 0.0, 0.0, 0.0, 0.0, 0.0, 0.3709, 0.3709, 0.3921, 0.345, 0.4051, 0.3536, 0.3819, 0.3819, 0.0, 0.0, 0.0, 0.0, 0.0, 0.0, 0.0, 0.0, 0.3921, 0.345, 0.4079, 0.3154, 0.4223, 0.3214, 0.4051, 0.3536, 0.0, 0.0, 0.0, 0.0, 0.0, 0.0, 0.0, 0.0, 0.4079, 0.3154, 0.4176, 0.2833, 0.4329, 0.2864, 0.4223, 0.3214, 0.0, 0.0, 0.0, 0.0, 0.0, 0.0, 0.0, 0.0, 0.4176, 0.2833, 0.4209, 0.25, 0.4365, 0.25, 0.4329, 0.2864, 0.0, 0.0, 0.0, 0.0, 0.0, 0.0, 0.0, 0.0, 0.4209, 0.25, 0.4176, 0.2167, 0.4329, 0.2136, 0.4365, 0.25, 0.0, 0.0, 0.0, 0.0, 0.0, 0.0, 0.0, 0.0, 0.4176, 0.2167, 0.4079, 0.1846, 0.4223, 0.1786, 0.4329, 0.2136, 0.0, 0.0, 0.0, 0.0, 0.0, 0.0, 0.0, 0.0, 0.4079, 0.1846, 0.3921, 0.155, 0.4051, 0.1464, 0.4223, 0.1786, 0.0, 0.0, 0.0, 0.0, 0.0, 0.0, 0.0, 0.0, 0.3921, 0.155, 0.3709, 0.1291, 0.3819, 0.1181, 0.4051, 0.1464, 0.0, 0.0, 0.0, 0.0, 0.0, 0.0, 0.0, 0.0, 0.3709, 0.1291, 0.345, 0.1079, 0.3536, 0.09494, 0.3819, 0.1181, 0.0, 0.0, 0.0, 0.0, 0.0, 0.0, 0.0, 0.0, 0.345, 0.1079, 0.3154, 0.09209, 0.3214, 0.07771, 0.3536, 0.09494, 0.0, 0.0, 0.0, 0.0, 0.0, 0.0, 0.0, 0.0, 0.3154, 0.09209, 0.2833, 0.08236, 0.2864, 0.06709, 0.3214, 0.07771, 0.0, 0.0, 0.0, 0.0, 0.0, 0.0, 0.0, 0.0, 0.2833, 0.08236, 0.25, 0.07908, 0.25, 0.06351, 0.2864, 0.06709, 0.0, 0.0, 0.0, 0.0, 0.0, 0.0, 0.0, 0.0, 0.25, 0.07908, 0.2167, 0.08236, 0.2136, 0.06709, 0.25, 0.06351, 0.0, 0.0, 0.0, 0.0, 0.0, 0.0, 0.0, 0.0, 0.2167, 0.08236, 0.1846, 0.09209, 0.1786, 0.07771, 0.2136, 0.06709, 0.0, 0.0, 0.0, 0.0, 0.0, 0.0, 0.0, 0.0, 0.1846, 0.09209, 0.155, 0.1079, 0.1464, 0.09494, 0.1786, 0.07771, 0.0, 0.0, 0.0, 0.0, 0.0, 0.0, 0.0, 0.0, 0.155, 0.1079, 0.1291, 0.1291, 0.1181, 0.1181, 0.1464, 0.09494, 0.0, 0.0, 0.0, 0.0, 0.0, 0.0, 0.0, 0.0, 0.1291, 0.1291, 0.1079, 0.155, 0.09494, 0.1464, 0.1181, 0.1181, 0.0, 0.0, 0.0, 0.0, 0.0, 0.0, 0.0, 0.0, 0.1079, 0.155, 0.09209, 0.1846, 0.07771, 0.1786, 0.09494, 0.1464, 0.0, 0.0, 0.0, 0.0, 0.0, 0.0, 0.0, 0.0, 0.09209, 0.1846, 0.08236, 0.2167, 0.06709, 0.2136, 0.07771, 0.1786, 0.0, 0.0, 0.0, 0.0, 0.0, 0.0, 0.0, 0.0, 0.08236, 0.2167, 0.07908, 0.25, 0.06351, 0.25, 0.06709, 0.2136, 0.0, 0.0, 0.0, 0.0, 0.0, 0.0, 0.0, 0.0, 0.07908, 0.25, 0.08236, 0.2833, 0.06709, 0.2864, 0.06351, 0.25, 0.0, 0.0, 0.0, 0.0, 0.0, 0.0, 0.0, 0.0, 0.08236, 0.2833, 0.09209, 0.3154, 0.07771, 0.3214, 0.06709, 0.2864, 0.0, 0.0, 0.0, 0.0, 0.0, 0.0, 0.0, 0.0, 0.09209, 0.3154, 0.1079, 0.345, 0.09494, 0.3536, 0.07771, 0.3214, 0.0, 0.0, 0.0, 0.0, 0.0, 0.0, 0.0, 0.0, 0.1079, 0.345, 0.1291, 0.3709, 0.1181, 0.3819, 0.09494, 0.3536, 0.0, 0.0, 0.0, 0.0, 0.0, 0.0, 0.0, 0.0, 0.1291, 0.3709, 0.155, 0.3921, 0.1464, 0.4051, 0.1181, 0.3819, 0.6846, 0.4079, 0.655, 0.3921, 0.6464, 0.4051, 0.6786, 0.4223, 0.0, 0.0, 0.0, 0.0, 0.0, 0.0, 0.0, 0.0, 0.7167, 0.4176, 0.6846, 0.4079, 0.6786, 0.4223, 0.7136, 0.4329, 0.0, 0.0, 0.0, 0.0, 0.0, 0.0, 0.0, 0.0, 0.9967, 0.5026, 0.9967, 0.5708, 0.9688, 0.5708, 0.9688, 0.5026, 0.7833, 0.4176, 0.75, 0.4209, 0.75, 0.4365, 0.7864, 0.4329, 0.0, 0.0, 0.0, 0.0, 0.0, 0.0, 0.0, 0.0, 0.655, 0.3921, 0.6291, 0.3709, 0.6181, 0.3819, 0.6464, 0.4051, 0.6291, 0.3709, 0.6079, 0.345, 0.5949, 0.3536, 0.6181, 0.3819, 0.6079, 0.345, 0.5921, 0.3154, 0.5777, 0.3214, 0.5949, 0.3536, 0.5921, 0.3154, 0.5824, 0.2833, 0.5671, 0.2864, 0.5777, 0.3214, 0.5824, 0.2833, 0.5791, 0.25, 0.5635, 0.25, 0.5671, 0.2864, 0.5791, 0.25, 0.5824, 0.2167, 0.5671, 0.2136, 0.5635, 0.25, 0.5824, 0.2167, 0.5921, 0.1846, 0.5777, 0.1786, 0.5671, 0.2136, 0.5921, 0.1846, 0.6079, 0.155, 0.5949, 0.1464, 0.5777, 0.1786, 0.6079, 0.155, 0.6291, 0.1291, 0.6181, 0.1181, 0.5949, 0.1464, 0.6291, 0.1291, 0.655, 0.1079, 0.6464, 0.09494, 0.6181, 0.1181, 0.655, 0.1079, 0.6846, 0.09209, 0.6786, 0.07771, 0.6464, 0.09494, 0.6846, 0.09209, 0.7167, 0.08236, 0.7136, 0.06709, 0.6786, 0.07771, 0.7167, 0.08236, 0.75, 0.07908, 0.75, 0.06351, 0.7136, 0.06709, 0.75, 0.07908, 0.7833, 0.08236, 0.7864, 0.06709, 0.75, 0.06351, 0.7833, 0.08236, 0.8154, 0.09209, 0.8214, 0.07771, 0.7864, 0.06709, 0.8154, 0.09209, 0.845, 0.1079, 0.8536, 0.09494, 0.8214, 0.07771, 0.845, 0.1079, 0.8709, 0.1291, 0.8819, 0.1181, 0.8536, 0.09494, 0.8709, 0.1291, 0.8921, 0.155, 0.9051, 0.1464, 0.8819, 0.1181, 0.8921, 0.155, 0.9079, 0.1846, 0.9223, 0.1786, 0.9051, 0.1464, 0.9079, 0.1846, 0.9176, 0.2167, 0.9329, 0.2136, 0.9223, 0.1786, 0.9176, 0.2167, 0.9209, 0.25, 0.9365, 0.25, 0.9329, 0.2136, 0.9209, 0.25, 0.9176, 0.2833, 0.9329, 0.2864, 0.9365, 0.25, 0.9176, 0.2833, 0.9079, 0.3154, 0.9223, 0.3214, 0.9329, 0.2864, 0.9079, 0.3154, 0.8921, 0.345, 0.9051, 0.3536, 0.9223, 0.3214, 0.8921, 0.345, 0.8709, 0.3709, 0.8819, 0.3819, 0.9051, 0.3536, 0.8709, 0.3709, 0.845, 0.3921, 0.8536, 0.4051, 0.8819, 0.3819, 0.845, 0.3921, 0.8154, 0.4079, 0.8214, 0.4223, 0.8536, 0.4051, 0.8154, 0.4079, 0.7833, 0.4176, 0.7864, 0.4329, 0.8214, 0.4223, 0.75, 0.4209, 0.7167, 0.4176, 0.7136, 0.4329, 0.75, 0.4365, 0.25, 0.4209, 0.2833, 0.4176, 0.2864, 0.4329, 0.25, 0.4365, 0.9967, 0.5026, 0.9688, 0.5026, 0.9689, 0.5, 0.9965, 0.5, 0.2869, 0.4353, 0.25, 0.439, 0.25, 0.4365, 0.2864, 0.4329, 0.9687, 0.5026, 0.9375, 0.5026, 0.9377, 0.5, 0.9685, 0.5, 0.3223, 0.4246, 0.2869, 0.4353, 0.2864, 0.4329, 0.3214, 0.4223, 0.9375, 0.5026, 0.9062, 0.5026, 0.9065, 0.5, 0.9373, 0.5, 0.355, 0.4071, 0.3223, 0.4246, 0.3214, 0.4223, 0.3536, 0.4051, 0.9062, 0.5026, 0.875, 0.5026, 0.8752, 0.5, 0.906, 0.5, 0.3836, 0.3836, 0.355, 0.4071, 0.3536, 0.4051, 0.3819, 0.3819, 0.875, 0.5026, 0.8438, 0.5026, 0.844, 0.5, 0.8748, 0.5, 0.4071, 0.355, 0.3836, 0.3836, 0.3819, 0.3819, 0.4051, 0.3536, 0.8438, 0.5026, 0.8125, 0.5026, 0.8127, 0.5, 0.8435, 0.5, 0.4246, 0.3223, 0.4071, 0.355, 0.4051, 0.3536, 0.4223, 0.3214, 0.8125, 0.5026, 0.7812, 0.5026, 0.7815, 0.5, 0.8123, 0.5, 0.4353, 0.2869, 0.4246, 0.3223, 0.4223, 0.3214, 0.4329, 0.2864, 0.7813, 0.5026, 0.75, 0.5026, 0.7502, 0.5, 0.781, 0.5, 0.439, 0.25, 0.4353, 0.2869, 0.4329, 0.2864, 0.4365, 0.25, 0.75, 0.5026, 0.7188, 0.5026, 0.719, 0.5, 0.7498, 0.5, 0.4353, 0.2131, 0.439, 0.25, 0.4365, 0.25, 0.4329, 0.2136, 0.7188, 0.5026, 0.6875, 0.5026, 0.6877, 0.5, 0.7185, 0.5, 0.4246, 0.1777, 0.4353, 0.2131, 0.4329, 0.2136, 0.4223, 0.1786, 0.6875, 0.5026, 0.6562, 0.5026, 0.6565, 0.5, 0.6873, 0.5, 0.4071, 0.145, 0.4246, 0.1777, 0.4223, 0.1786, 0.4051, 0.1464, 0.6562, 0.5026, 0.625, 0.5026, 0.6252, 0.5, 0.656, 0.5, 0.3836, 0.1164, 0.4071, 0.145, 0.4051, 0.1464, 0.3819, 0.1181, 0.625, 0.5026, 0.5937, 0.5026, 0.594, 0.5, 0.6248, 0.5, 0.355, 0.09289, 0.3836, 0.1164, 0.3819, 0.1181, 0.3536, 0.09494, 0.5937, 0.5026, 0.5625, 0.5026, 0.5627, 0.5, 0.5935, 0.5, 0.3223, 0.07543, 0.355, 0.09289, 0.3536, 0.09494, 0.3214, 0.07771, 0.5625, 0.5026, 0.5312, 0.5026, 0.5315, 0.5, 0.5623, 0.5, 0.2869, 0.06467, 0.3223, 0.07543, 0.3214, 0.07771, 0.2864, 0.06709, 0.5313, 0.5026, 0.5, 0.5026, 0.5002, 0.5, 0.531, 0.5, 0.25, 0.06104, 0.2869, 0.06467, 0.2864, 0.06709, 0.25, 0.06351, 0.5, 0.5026, 0.4688, 0.5026, 0.469, 0.5, 0.4998, 0.5, 0.2131, 0.06467, 0.25, 0.06104, 0.25, 0.06351, 0.2136, 0.06709, 0.4688, 0.5026, 0.4375, 0.5026, 0.4377, 0.5, 0.4685, 0.5, 0.1777, 0.07543, 0.2131, 0.06467, 0.2136, 0.06709, 0.1786, 0.07771, 0.4375, 0.5026, 0.4062, 0.5026, 0.4065, 0.5, 0.4373, 0.5, 0.145, 0.09289, 0.1777, 0.07543, 0.1786, 0.07771, 0.1464, 0.09494, 0.4062, 0.5026, 0.375, 0.5026, 0.3752, 0.5, 0.406, 0.5, 0.1164, 0.1164, 0.145, 0.09289, 0.1464, 0.09494, 0.1181, 0.1181, 0.375, 0.5026, 0.3438, 0.5026, 0.344, 0.5, 0.3748, 0.5, 0.09289, 0.145, 0.1164, 0.1164, 0.1181, 0.1181, 0.09494, 0.1464, 0.3438, 0.5026, 0.3125, 0.5026, 0.3127, 0.5, 0.3435, 0.5, 0.07543, 0.1777, 0.09289, 0.145, 0.09494, 0.1464, 0.07771, 0.1786, 0.3125, 0.5026, 0.2812, 0.5026, 0.2815, 0.5, 0.3123, 0.5, 0.06467, 0.2131, 0.07543, 0.1777, 0.07771, 0.1786, 0.06709, 0.2136, 0.2812, 0.5026, 0.25, 0.5026, 0.2502, 0.5, 0.281, 0.5, 0.06104, 0.25, 0.06467, 0.2131, 0.06709, 0.2136, 0.06351, 0.25, 0.25, 0.5026, 0.2188, 0.5026, 0.219, 0.5, 0.2498, 0.5, 0.06467, 0.2869, 0.06104, 0.25, 0.06351, 0.25, 0.06709, 0.2864, 0.2188, 0.5026, 0.1875, 0.5026, 0.1877, 0.5, 0.2185, 0.5, 0.07543, 0.3223, 0.06467, 0.2869, 0.06709, 0.2864, 0.07771, 0.3214, 0.1875, 0.5026, 0.1562, 0.5026, 0.1565, 0.5, 0.1873, 0.5, 0.09289, 0.355, 0.07543, 0.3223, 0.07771, 0.3214, 0.09494, 0.3536, 0.1562, 0.5026, 0.125, 0.5026, 0.1252, 0.5, 0.156, 0.5, 0.1164, 0.3836, 0.09289, 0.355, 0.09494, 0.3536, 0.1181, 0.3819, 0.125, 0.5026, 0.09375, 0.5026, 0.09395, 0.5, 0.1248, 0.5, 0.145, 0.4071, 0.1164, 0.3836, 0.1181, 0.3819, 0.1464, 0.4051, 0.09375, 0.5026, 0.0625, 0.5026, 0.0627, 0.5, 0.09355, 0.5, 0.1777, 0.4246, 0.145, 0.4071, 0.1464, 0.4051, 0.1786, 0.4223, 0.0625, 0.5026, 0.03125, 0.5026, 0.03145, 0.5, 0.0623, 0.5, 0.2131, 0.4353, 0.1777, 0.4246, 0.1786, 0.4223, 0.2136, 0.4329, 0.03125, 0.5026, 0.003323, 0.5026, 0.003506, 0.5, 0.03107, 0.5, 0.25, 0.439, 0.2131, 0.4353, 0.2136, 0.4329, 0.25, 0.4365, 0.0, 0.0, 0.0, 0.0, 0.0, 0.0, 0.0, 0.0, 0.2833, 0.4176, 0.25, 0.4209, 0.25, 0.4185, 0.2829, 0.4152, 0.0, 0.0, 0.0, 0.0, 0.0, 0.0, 0.0, 0.0, 0.3154, 0.4079, 0.2833, 0.4176, 0.2829, 0.4152, 0.3145, 0.4056, 0.0, 0.0, 0.0, 0.0, 0.0, 0.0, 0.0, 0.0, 0.345, 0.3921, 0.3154, 0.4079, 0.3145, 0.4056, 0.3436, 0.3901, 0.0, 0.0, 0.0, 0.0, 0.0, 0.0, 0.0, 0.0, 0.3709, 0.3709, 0.345, 0.3921, 0.3436, 0.3901, 0.3691, 0.3691, 0.0, 0.0, 0.0, 0.0, 0.0, 0.0, 0.0, 0.0, 0.3921, 0.345, 0.3709, 0.3709, 0.3691, 0.3691, 0.3901, 0.3436, 0.0, 0.0, 0.0, 0.0, 0.0, 0.0, 0.0, 0.0, 0.4079, 0.3154, 0.3921, 0.345, 0.3901, 0.3436, 0.4056, 0.3145, 0.0, 0.0, 0.0, 0.0, 0.0, 0.0, 0.0, 0.0, 0.4176, 0.2833, 0.4079, 0.3154, 0.4056, 0.3145, 0.4152, 0.2829, 0.0, 0.0, 0.0, 0.0, 0.0, 0.0, 0.0, 0.0, 0.4209, 0.25, 0.4176, 0.2833, 0.4152, 0.2829, 0.4185, 0.25, 0.0, 0.0, 0.0, 0.0, 0.0, 0.0, 0.0, 0.0, 0.4176, 0.2167, 0.4209, 0.25, 0.4185, 0.25, 0.4152, 0.2171, 0.0, 0.0, 0.0, 0.0, 0.0, 0.0, 0.0, 0.0, 0.4079, 0.1846, 0.4176, 0.2167, 0.4152, 0.2171, 0.4056, 0.1855, 0.0, 0.0, 0.0, 0.0, 0.0, 0.0, 0.0, 0.0, 0.3921, 0.155, 0.4079, 0.1846, 0.4056, 0.1855, 0.3901, 0.1564, 0.0, 0.0, 0.0, 0.0, 0.0, 0.0, 0.0, 0.0, 0.3709, 0.1291, 0.3921, 0.155, 0.3901, 0.1564, 0.3691, 0.1309, 0.0, 0.0, 0.0, 0.0, 0.0, 0.0, 0.0, 0.0, 0.345, 0.1079, 0.3709, 0.1291, 0.3691, 0.1309, 0.3436, 0.1099, 0.0, 0.0, 0.0, 0.0, 0.0, 0.0, 0.0, 0.0, 0.3154, 0.09209, 0.345, 0.1079, 0.3436, 0.1099, 0.3145, 0.09437, 0.0, 0.0, 0.0, 0.0, 0.0, 0.0, 0.0, 0.0, 0.2833, 0.08236, 0.3154, 0.09209, 0.3145, 0.09437, 0.2829, 0.08479, 0.0, 0.0, 0.0, 0.0, 0.0, 0.0, 0.0, 0.0, 0.25, 0.07908, 0.2833, 0.08236, 0.2829, 0.08479, 0.25, 0.08155, 0.0, 0.0, 0.0, 0.0, 0.0, 0.0, 0.0, 0.0, 0.2167, 0.08236, 0.25, 0.07908, 0.25, 0.08155, 0.2171, 0.08479, 0.0, 0.0, 0.0, 0.0, 0.0, 0.0, 0.0, 0.0, 0.1846, 0.09209, 0.2167, 0.08236, 0.2171, 0.08479, 0.1855, 0.09437, 0.0, 0.0, 0.0, 0.0, 0.0, 0.0, 0.0, 0.0, 0.155, 0.1079, 0.1846, 0.09209, 0.1855, 0.09437, 0.1564, 0.1099, 0.0, 0.0, 0.0, 0.0, 0.0, 0.0, 0.0, 0.0, 0.1291, 0.1291, 0.155, 0.1079, 0.1564, 0.1099, 0.1309, 0.1309, 0.0, 0.0, 0.0, 0.0, 0.0, 0.0, 0.0, 0.0, 0.1079, 0.155, 0.1291, 0.1291, 0.1309, 0.1309, 0.1099, 0.1564, 0.0, 0.0, 0.0, 0.0, 0.0, 0.0, 0.0, 0.0, 0.09209, 0.1846, 0.1079, 0.155, 0.1099, 0.1564, 0.09437, 0.1855, 0.0, 0.0, 0.0, 0.0, 0.0, 0.0, 0.0, 0.0, 0.08236, 0.2167, 0.09209, 0.1846, 0.09437, 0.1855, 0.08479, 0.2171, 0.0, 0.0, 0.0, 0.0, 0.0, 0.0, 0.0, 0.0, 0.07908, 0.25, 0.08236, 0.2167, 0.08479, 0.2171, 0.08155, 0.25, 0.0, 0.0, 0.0, 0.0, 0.0, 0.0, 0.0, 0.0, 0.08236, 0.2833, 0.07908, 0.25, 0.08155, 0.25, 0.08479, 0.2829, 0.0, 0.0, 0.0, 0.0, 0.0, 0.0, 0.0, 0.0, 0.09209, 0.3154, 0.08236, 0.2833, 0.08479, 0.2829, 0.09437, 0.3145, 0.0, 0.0, 0.0, 0.0, 0.0, 0.0, 0.0, 0.0, 0.1079, 0.345, 0.09209, 0.3154, 0.09437, 0.3145, 0.1099, 0.3436, 0.0, 0.0, 0.0, 0.0, 0.0, 0.0, 0.0, 0.0, 0.1291, 0.3709, 0.1079, 0.345, 0.1099, 0.3436, 0.1309, 0.3691, 0.0, 0.0, 0.0, 0.0, 0.0, 0.0, 0.0, 0.0, 0.155, 0.3921, 0.1291, 0.3709, 0.1309, 0.3691, 0.1564, 0.3901, 0.0, 0.0, 0.0, 0.0, 0.0, 0.0, 0.0, 0.0, 0.1846, 0.4079, 0.155, 0.3921, 0.1564, 0.3901, 0.1855, 0.4056, 0.0, 0.0, 0.0, 0.0, 0.0, 0.0, 0.0, 0.0, 0.2167, 0.4176, 0.1846, 0.4079, 0.1855, 0.4056, 0.2171, 0.4152, 0.0, 0.0, 0.0, 0.0, 0.0, 0.0, 0.0, 0.0, 0.25, 0.4209, 0.2167, 0.4176, 0.2171, 0.4152, 0.25, 0.4185, 0.0, 0.0, 0.0, 0.0, 0.0, 0.0, 0.0, 0.0])
me_cylinder.update()

# ---- objects
ob_light = bpy.data.objects.new('Light', light_light)
ob_camera = bpy.data.objects.new('Camera', cam_camera)
ob_cylindrical_segment = bpy.data.objects.new('Cylindrical Segment', me_cylinder)

# ---- transforms, parenting, visibility, modifiers, constraints
ob_light.location = (4.076, 1.005, 5.904)
ob_light.rotation_euler = (0.6503, 0.05522, 1.866)
ob_light.lock_rotations_4d = False
ob_light.empty_display_type = 'ARROWS'
ob_light.color = (0.0, 0.0, 0.0, 0.0)
ob_light.lineart.crease_threshold = 0.0
ob_camera.location = (6.0, 6.0, 6.0)
ob_camera.rotation_euler = (0.9547, 0.0, 2.356)
ob_camera.lock_rotations_4d = False
ob_camera.empty_display_type = 'ARROWS'
ob_camera.color = (0.0, 0.0, 0.0, 0.0)
ob_camera.display_type = 'WIRE'
ob_camera.lineart.crease_threshold = 0.0
ob_cylindrical_segment.location = (0.0, 0.0, 0.0)
_m = ob_cylindrical_segment.modifiers.new('Smooth by Angle', 'NODES')
_m.node_group = ng_smooth_by_angle
_m.show_group_selector = False

# ---- collection membership
col_collection.objects.link(ob_light)
col_collection.objects.link(ob_camera)
col_collection.objects.link(ob_cylindrical_segment)

# ---- scene / render settings (as saved in the file)
scene.camera = ob_camera
scene.frame_start = 0; scene.frame_end = 250; scene.frame_set(0)
scene.render.engine = 'BLENDER_EEVEE_NEXT'
scene.render.image_settings.compression = 100
scene.render.fps = 30
scene.cycles.samples = 512
scene.cycles.sampling_pattern = 'TABULATED_SOBOL'
scene.cycles.adaptive_threshold = 1.0
scene.eevee.ray_tracing_options.trace_max_roughness = 0.0
scene.eevee.use_raytracing = True
bpy.context.view_layer.update()
